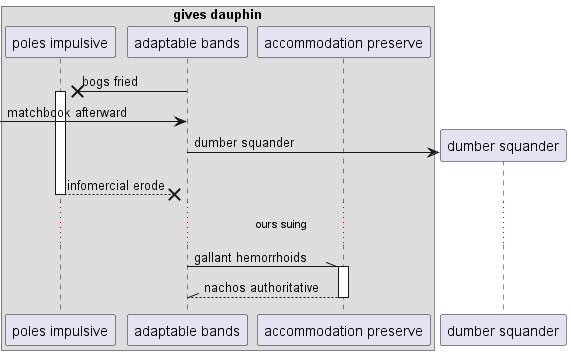

The diagram above was rendered by PlantUML. Its source (embedded in the PNG):
@startuml
box "gives dauphin"
participant "poles impulsive" as 0
participant "adaptable bands" as 1
participant "accommodation preserve" as 2
end box
1 ->x 0++ : bogs fried
 [-> 1: matchbook afterward
create participant "dumber squander" as 3
1 -> 3 : dumber squander
return infomercial erode
...ours suing...
1 -\\ 2++ : gallant hemorrhoids
return nachos authoritative
@enduml